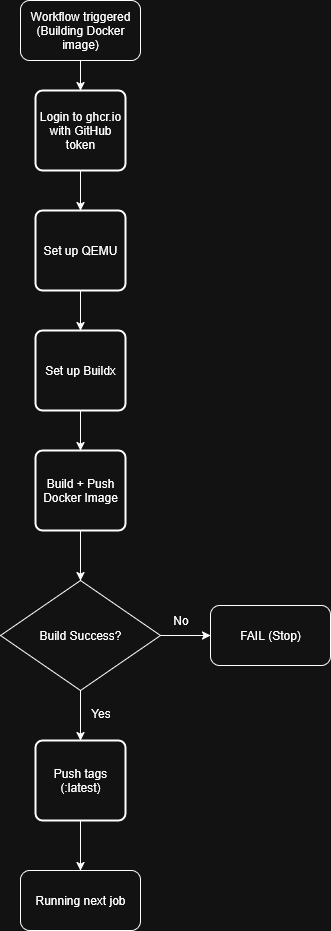

The diagram above was exported from draw.io. Its source (the exported page's mxGraphModel, read from the mxfile embedded in the PNG):
<mxGraphModel dx="1042" dy="606" grid="1" gridSize="10" guides="1" tooltips="1" connect="1" arrows="1" fold="1" page="1" pageScale="1" pageWidth="850" pageHeight="1100" math="0" shadow="0">
  <root>
    <mxCell id="0" />
    <mxCell id="1" parent="0" />
    <mxCell id="n3xh-zaZfLMHWBs4dvEh-20" value="" style="endArrow=classic;html=1;rounded=0;exitX=0.5;exitY=1;exitDx=0;exitDy=0;exitPerimeter=0;" parent="1" edge="1">
      <mxGeometry width="50" height="50" relative="1" as="geometry">
        <mxPoint x="440" y="80" as="sourcePoint" />
        <mxPoint x="440" y="110" as="targetPoint" />
      </mxGeometry>
    </mxCell>
    <mxCell id="n3xh-zaZfLMHWBs4dvEh-21" value="Login to ghcr.io with GitHub token" style="rounded=1;whiteSpace=wrap;html=1;absoluteArcSize=1;arcSize=14;strokeWidth=2;" parent="1" vertex="1">
      <mxGeometry x="395" y="110" width="90" height="80" as="geometry" />
    </mxCell>
    <mxCell id="n3xh-zaZfLMHWBs4dvEh-22" value="" style="endArrow=classic;html=1;rounded=0;exitX=0.5;exitY=1;exitDx=0;exitDy=0;exitPerimeter=0;" parent="1" edge="1">
      <mxGeometry width="50" height="50" relative="1" as="geometry">
        <mxPoint x="440" y="190" as="sourcePoint" />
        <mxPoint x="440" y="230" as="targetPoint" />
      </mxGeometry>
    </mxCell>
    <mxCell id="n3xh-zaZfLMHWBs4dvEh-23" value="Set up QEMU" style="rounded=1;whiteSpace=wrap;html=1;absoluteArcSize=1;arcSize=14;strokeWidth=2;" parent="1" vertex="1">
      <mxGeometry x="395" y="230" width="90" height="80" as="geometry" />
    </mxCell>
    <mxCell id="n3xh-zaZfLMHWBs4dvEh-24" value="" style="endArrow=classic;html=1;rounded=0;exitX=0.5;exitY=1;exitDx=0;exitDy=0;exitPerimeter=0;" parent="1" edge="1">
      <mxGeometry width="50" height="50" relative="1" as="geometry">
        <mxPoint x="440" y="310" as="sourcePoint" />
        <mxPoint x="440" y="350" as="targetPoint" />
      </mxGeometry>
    </mxCell>
    <mxCell id="n3xh-zaZfLMHWBs4dvEh-25" value="Set up Buildx" style="rounded=1;whiteSpace=wrap;html=1;absoluteArcSize=1;arcSize=14;strokeWidth=2;" parent="1" vertex="1">
      <mxGeometry x="395" y="350" width="90" height="80" as="geometry" />
    </mxCell>
    <mxCell id="n3xh-zaZfLMHWBs4dvEh-26" value="" style="endArrow=classic;html=1;rounded=0;exitX=0.5;exitY=1;exitDx=0;exitDy=0;exitPerimeter=0;" parent="1" edge="1">
      <mxGeometry width="50" height="50" relative="1" as="geometry">
        <mxPoint x="440" y="430" as="sourcePoint" />
        <mxPoint x="440" y="470" as="targetPoint" />
      </mxGeometry>
    </mxCell>
    <mxCell id="n3xh-zaZfLMHWBs4dvEh-27" value="Build + Push Docker Image" style="rounded=1;whiteSpace=wrap;html=1;absoluteArcSize=1;arcSize=14;strokeWidth=2;" parent="1" vertex="1">
      <mxGeometry x="395" y="470" width="90" height="80" as="geometry" />
    </mxCell>
    <mxCell id="n3xh-zaZfLMHWBs4dvEh-28" value="Build Success?" style="rhombus;whiteSpace=wrap;html=1;" parent="1" vertex="1">
      <mxGeometry x="360" y="600" width="160" height="110" as="geometry" />
    </mxCell>
    <mxCell id="n3xh-zaZfLMHWBs4dvEh-29" value="" style="endArrow=classic;html=1;rounded=0;exitX=0.5;exitY=1;exitDx=0;exitDy=0;" parent="1" source="n3xh-zaZfLMHWBs4dvEh-27" target="n3xh-zaZfLMHWBs4dvEh-28" edge="1">
      <mxGeometry width="50" height="50" relative="1" as="geometry">
        <mxPoint x="430" y="800" as="sourcePoint" />
        <mxPoint x="480" y="750" as="targetPoint" />
      </mxGeometry>
    </mxCell>
    <mxCell id="n3xh-zaZfLMHWBs4dvEh-30" value="" style="endArrow=classic;html=1;rounded=0;exitX=1;exitY=0.5;exitDx=0;exitDy=0;" parent="1" source="n3xh-zaZfLMHWBs4dvEh-28" edge="1">
      <mxGeometry width="50" height="50" relative="1" as="geometry">
        <mxPoint x="650" y="600" as="sourcePoint" />
        <mxPoint x="570" y="655" as="targetPoint" />
      </mxGeometry>
    </mxCell>
    <mxCell id="n3xh-zaZfLMHWBs4dvEh-32" value="FAIL (Stop)" style="rounded=1;whiteSpace=wrap;html=1;" parent="1" vertex="1">
      <mxGeometry x="570" y="625" width="120" height="60" as="geometry" />
    </mxCell>
    <mxCell id="n3xh-zaZfLMHWBs4dvEh-33" value="No" style="text;html=1;align=center;verticalAlign=middle;resizable=0;points=[];autosize=1;strokeColor=none;fillColor=none;" parent="1" vertex="1">
      <mxGeometry x="520" y="625" width="40" height="30" as="geometry" />
    </mxCell>
    <mxCell id="n3xh-zaZfLMHWBs4dvEh-34" value="" style="endArrow=classic;html=1;rounded=0;exitX=0.5;exitY=1;exitDx=0;exitDy=0;" parent="1" source="n3xh-zaZfLMHWBs4dvEh-28" edge="1">
      <mxGeometry width="50" height="50" relative="1" as="geometry">
        <mxPoint x="430" y="800" as="sourcePoint" />
        <mxPoint x="440" y="760" as="targetPoint" />
      </mxGeometry>
    </mxCell>
    <mxCell id="n3xh-zaZfLMHWBs4dvEh-35" value="Yes" style="text;html=1;align=center;verticalAlign=middle;resizable=0;points=[];autosize=1;strokeColor=none;fillColor=none;" parent="1" vertex="1">
      <mxGeometry x="440" y="718" width="40" height="30" as="geometry" />
    </mxCell>
    <mxCell id="n3xh-zaZfLMHWBs4dvEh-36" value="Push tags (:latest)" style="rounded=1;whiteSpace=wrap;html=1;absoluteArcSize=1;arcSize=14;strokeWidth=2;" parent="1" vertex="1">
      <mxGeometry x="395" y="760" width="90" height="80" as="geometry" />
    </mxCell>
    <mxCell id="n3xh-zaZfLMHWBs4dvEh-38" value="" style="endArrow=classic;html=1;rounded=0;exitX=0.5;exitY=1;exitDx=0;exitDy=0;" parent="1" edge="1">
      <mxGeometry width="50" height="50" relative="1" as="geometry">
        <mxPoint x="440" y="840" as="sourcePoint" />
        <mxPoint x="440" y="890" as="targetPoint" />
      </mxGeometry>
    </mxCell>
    <mxCell id="jdCXTKOo6IXWDbjnl3De-1" value="&lt;div&gt;Workflow triggered&lt;/div&gt;&lt;div&gt;(Building Docker image)&lt;/div&gt;" style="rounded=1;whiteSpace=wrap;html=1;" vertex="1" parent="1">
      <mxGeometry x="380" y="20" width="120" height="60" as="geometry" />
    </mxCell>
    <mxCell id="jdCXTKOo6IXWDbjnl3De-2" value="Running next job" style="rounded=1;whiteSpace=wrap;html=1;" vertex="1" parent="1">
      <mxGeometry x="380" y="890" width="120" height="60" as="geometry" />
    </mxCell>
  </root>
</mxGraphModel>